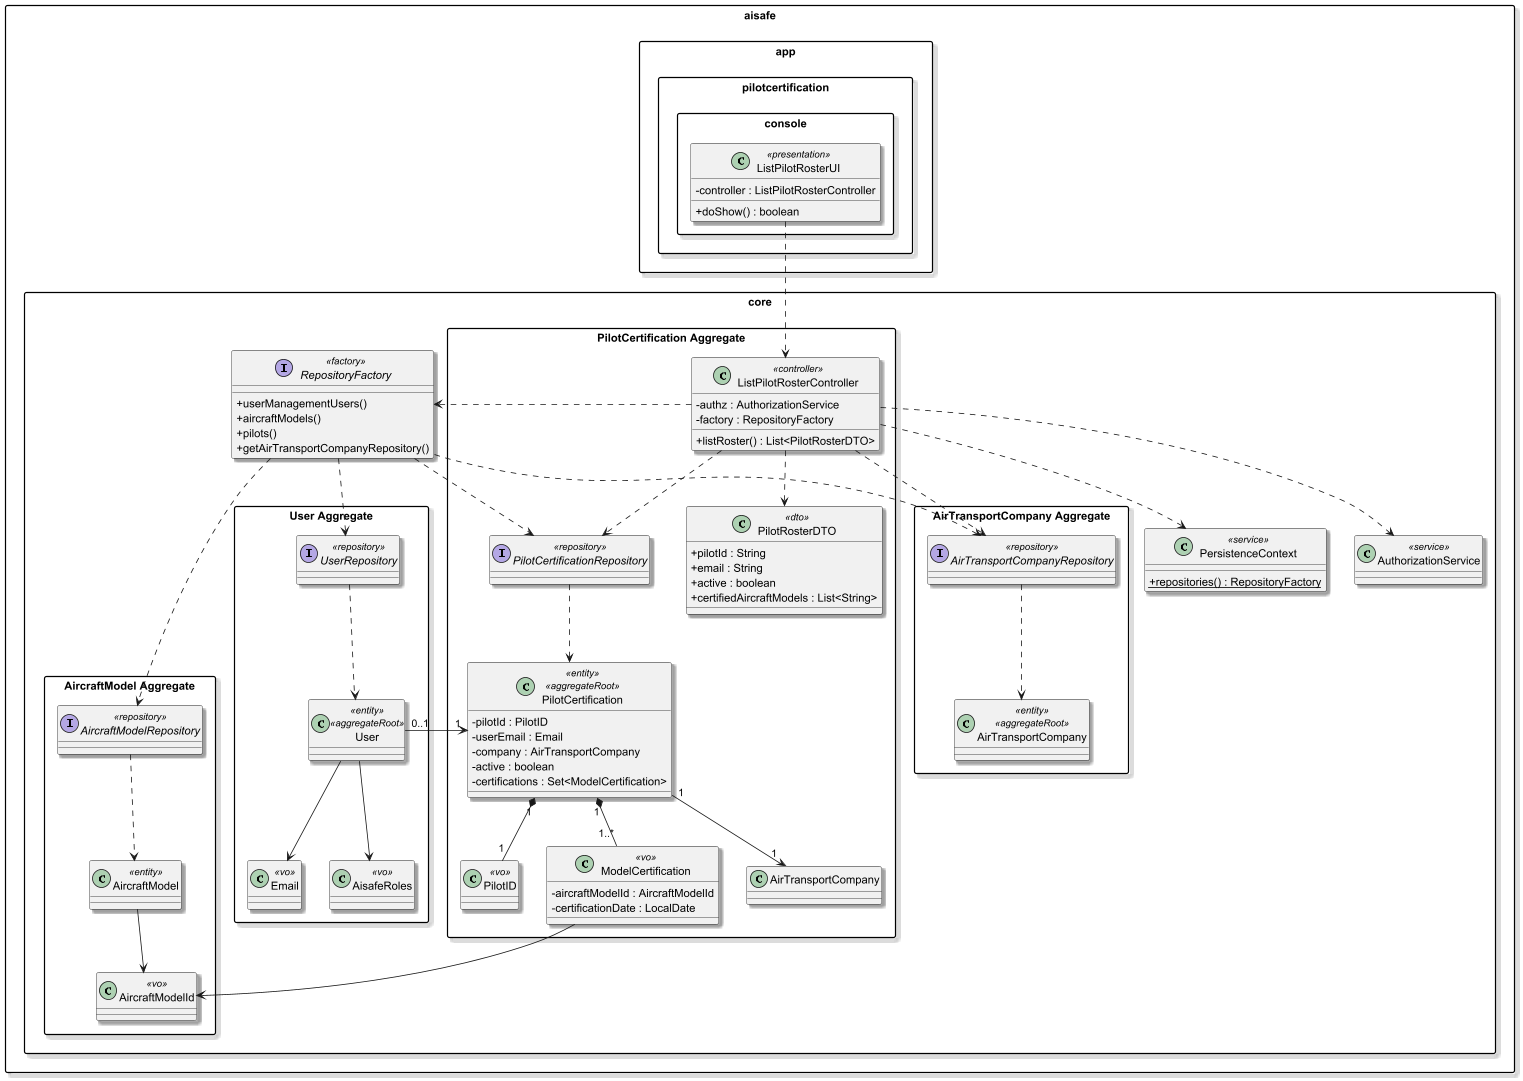

The diagram above was rendered by PlantUML. Its source (embedded in the PNG):
@startuml
skinparam classAttributeIconSize 0
skinparam packageStyle rectangle
skinparam shadowing true

package "aisafe" {

    package "app" {

        package "pilotcertification.console" {

            class ListPilotRosterUI <<presentation>> {
                - controller : ListPilotRosterController
                + doShow() : boolean
            }
        }
    }

    package "core" {

        package "PilotCertification Aggregate" {

            class ListPilotRosterController <<controller>> {
                - authz : AuthorizationService
                - factory : RepositoryFactory
                + listRoster() : List<PilotRosterDTO>
            }

            class PilotRosterDTO <<dto>> {
                + pilotId : String
                + email : String
                + active : boolean
                + certifiedAircraftModels : List<String>
            }

            interface PilotCertificationRepository <<repository>>


            class PilotCertification <<entity>> <<aggregateRoot>> {
                - pilotId : PilotID
                - userEmail : Email
                - company : AirTransportCompany
                - active : boolean
                - certifications : Set<ModelCertification>
            }

            class PilotID <<vo>>

            class ModelCertification <<vo>> {
                - aircraftModelId : AircraftModelId
                - certificationDate : LocalDate
            }

            ' ================= DOMAIN =================
                PilotCertification "1" *-- "1" PilotID
                PilotCertification "1" *-- "1..*" ModelCertification
                PilotCertification "1" --> "1" AirTransportCompany
                PilotCertificationRepository ..> PilotCertification


        }

        package "AirTransportCompany Aggregate" {
            class AirTransportCompany <<entity>> <<aggregateRoot>>
            AirTransportCompanyRepository ..> AirTransportCompany
            interface AirTransportCompanyRepository <<repository>>
        }

        package "AircraftModel Aggregate" {

            class AircraftModel <<entity>>
            class AircraftModelId <<vo>>

            AircraftModel --> AircraftModelId

            interface AircraftModelRepository <<repository>>
            AircraftModelRepository ..> AircraftModel
        }

        package "User Aggregate" {
                    class User <<entity>> <<aggregateRoot>>
                    class Email <<vo>>
                    class AisafeRoles <<vo>>
        interface UserRepository <<repository>>
        UserRepository ..> User

        }

        class PersistenceContext <<service>> {
            {static} + repositories() : RepositoryFactory
        }

        interface RepositoryFactory <<factory>> {
            + userManagementUsers()
            + aircraftModels()
            + pilots()
            + getAirTransportCompanyRepository()
        }


        class AuthorizationService <<service>>


    }

    ' ================= UI =================
    ListPilotRosterUI ..> ListPilotRosterController

    ' ================= CONTROLLER =================
    ListPilotRosterController ..> AuthorizationService
    ListPilotRosterController ..> RepositoryFactory
    ListPilotRosterController ..> PilotCertificationRepository
    ListPilotRosterController ..> AirTransportCompanyRepository
    ListPilotRosterController ..> PilotRosterDTO
    ListPilotRosterController ..> PersistenceContext

    ' ================= REPOSITORIES =================
    RepositoryFactory ..> PilotCertificationRepository
    RepositoryFactory ..> UserRepository
    RepositoryFactory ..> AircraftModelRepository
    RepositoryFactory ..> AirTransportCompanyRepository

    User --> Email
    User --> AisafeRoles

    User "0..1" --> "1" PilotCertification
    'AirTransportCompanyRepository ..> AirTransportCompany

    ModelCertification --> AircraftModelId


}

@enduml